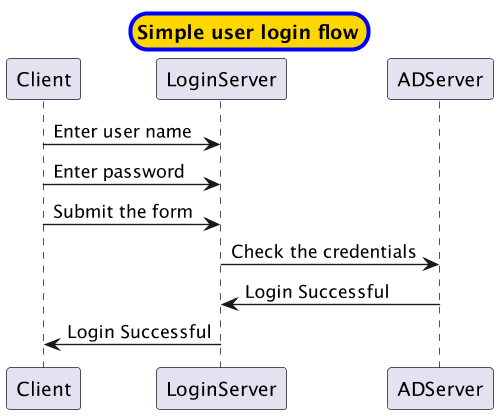

The diagram above was rendered by PlantUML. Its source (embedded in the PNG):
@startuml

skinparam titleBorderRoundCorner 25
skinparam titleBorderThickness 3
skinparam titleBorderColor blue
skinparam titleBackgroundColor gold

scale 500*1024

title "Simple user login flow"

Client -> LoginServer: Enter user name
Client -> LoginServer: Enter password
Client -> LoginServer: Submit the form 
LoginServer -> ADServer: Check the credentials
ADServer -> LoginServer: Login Successful
LoginServer -> Client: Login Successful

@enduml